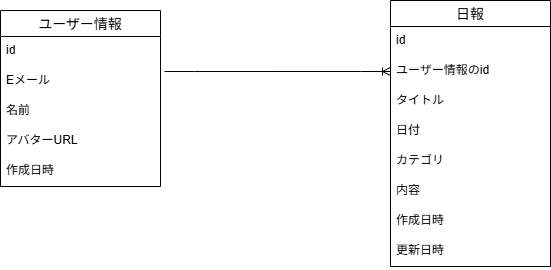

The diagram above was exported from draw.io. Its source (the exported page's mxGraphModel, read from the mxfile embedded in the PNG):
<mxGraphModel dx="864" dy="468" grid="1" gridSize="10" guides="1" tooltips="1" connect="1" arrows="1" fold="1" page="1" pageScale="1" pageWidth="827" pageHeight="1169" math="0" shadow="0">
  <root>
    <mxCell id="0" />
    <mxCell id="1" parent="0" />
    <mxCell id="6U1lU_qpYccqviUC2Wr4-2" parent="1" style="swimlane;fontStyle=0;childLayout=stackLayout;horizontal=1;startSize=26;horizontalStack=0;resizeParent=1;resizeParentMax=0;resizeLast=0;collapsible=1;marginBottom=0;align=center;fontSize=14;direction=east;" value="ユーザー情報" vertex="1">
      <mxGeometry height="176" width="160" x="140" y="180" as="geometry">
        <mxRectangle height="30" width="120" x="140" y="180" as="alternateBounds" />
      </mxGeometry>
    </mxCell>
    <mxCell id="6U1lU_qpYccqviUC2Wr4-3" parent="6U1lU_qpYccqviUC2Wr4-2" style="text;strokeColor=none;fillColor=none;spacingLeft=4;spacingRight=4;overflow=hidden;rotatable=0;points=[[0,0.5],[1,0.5]];portConstraint=eastwest;fontSize=12;whiteSpace=wrap;html=1;" value="id" vertex="1">
      <mxGeometry height="30" width="160" y="26" as="geometry" />
    </mxCell>
    <mxCell id="6U1lU_qpYccqviUC2Wr4-4" parent="6U1lU_qpYccqviUC2Wr4-2" style="text;strokeColor=none;fillColor=none;spacingLeft=4;spacingRight=4;overflow=hidden;rotatable=0;points=[[0,0.5],[1,0.5]];portConstraint=eastwest;fontSize=12;whiteSpace=wrap;html=1;" value="Eメール" vertex="1">
      <mxGeometry height="30" width="160" y="56" as="geometry" />
    </mxCell>
    <mxCell id="6U1lU_qpYccqviUC2Wr4-5" parent="6U1lU_qpYccqviUC2Wr4-2" style="text;strokeColor=none;fillColor=none;spacingLeft=4;spacingRight=4;overflow=hidden;rotatable=0;points=[[0,0.5],[1,0.5]];portConstraint=eastwest;fontSize=12;whiteSpace=wrap;html=1;" value="名前" vertex="1">
      <mxGeometry height="30" width="160" y="86" as="geometry" />
    </mxCell>
    <mxCell id="6U1lU_qpYccqviUC2Wr4-11" parent="6U1lU_qpYccqviUC2Wr4-2" style="text;strokeColor=none;fillColor=none;spacingLeft=4;spacingRight=4;overflow=hidden;rotatable=0;points=[[0,0.5],[1,0.5]];portConstraint=eastwest;fontSize=12;whiteSpace=wrap;html=1;" value="アバターURL" vertex="1">
      <mxGeometry height="30" width="160" y="116" as="geometry" />
    </mxCell>
    <mxCell id="6U1lU_qpYccqviUC2Wr4-12" parent="6U1lU_qpYccqviUC2Wr4-2" style="text;strokeColor=none;fillColor=none;spacingLeft=4;spacingRight=4;overflow=hidden;rotatable=0;points=[[0,0.5],[1,0.5]];portConstraint=eastwest;fontSize=12;whiteSpace=wrap;html=1;" value="作成日時" vertex="1">
      <mxGeometry height="30" width="160" y="146" as="geometry" />
    </mxCell>
    <mxCell id="6U1lU_qpYccqviUC2Wr4-6" parent="1" style="swimlane;fontStyle=0;childLayout=stackLayout;horizontal=1;startSize=26;horizontalStack=0;resizeParent=1;resizeParentMax=0;resizeLast=0;collapsible=1;marginBottom=0;align=center;fontSize=14;" value="日報" vertex="1">
      <mxGeometry height="266" width="160" x="530" y="170" as="geometry" />
    </mxCell>
    <mxCell id="6U1lU_qpYccqviUC2Wr4-7" parent="6U1lU_qpYccqviUC2Wr4-6" style="text;strokeColor=none;fillColor=none;spacingLeft=4;spacingRight=4;overflow=hidden;rotatable=0;points=[[0,0.5],[1,0.5]];portConstraint=eastwest;fontSize=12;whiteSpace=wrap;html=1;" value="id" vertex="1">
      <mxGeometry height="30" width="160" y="26" as="geometry" />
    </mxCell>
    <mxCell id="6U1lU_qpYccqviUC2Wr4-8" parent="6U1lU_qpYccqviUC2Wr4-6" style="text;strokeColor=none;fillColor=none;spacingLeft=4;spacingRight=4;overflow=hidden;rotatable=0;points=[[0,0.5],[1,0.5]];portConstraint=eastwest;fontSize=12;whiteSpace=wrap;html=1;" value="ユーザー情報のid" vertex="1">
      <mxGeometry height="30" width="160" y="56" as="geometry" />
    </mxCell>
    <mxCell id="6U1lU_qpYccqviUC2Wr4-13" parent="6U1lU_qpYccqviUC2Wr4-6" style="text;strokeColor=none;fillColor=none;spacingLeft=4;spacingRight=4;overflow=hidden;rotatable=0;points=[[0,0.5],[1,0.5]];portConstraint=eastwest;fontSize=12;whiteSpace=wrap;html=1;" value="タイトル" vertex="1">
      <mxGeometry height="30" width="160" y="86" as="geometry" />
    </mxCell>
    <mxCell id="6U1lU_qpYccqviUC2Wr4-14" parent="6U1lU_qpYccqviUC2Wr4-6" style="text;strokeColor=none;fillColor=none;spacingLeft=4;spacingRight=4;overflow=hidden;rotatable=0;points=[[0,0.5],[1,0.5]];portConstraint=eastwest;fontSize=12;whiteSpace=wrap;html=1;" value="日付" vertex="1">
      <mxGeometry height="30" width="160" y="116" as="geometry" />
    </mxCell>
    <mxCell id="6U1lU_qpYccqviUC2Wr4-17" parent="6U1lU_qpYccqviUC2Wr4-6" style="text;strokeColor=none;fillColor=none;spacingLeft=4;spacingRight=4;overflow=hidden;rotatable=0;points=[[0,0.5],[1,0.5]];portConstraint=eastwest;fontSize=12;whiteSpace=wrap;html=1;" value="カテゴリ" vertex="1">
      <mxGeometry height="30" width="160" y="146" as="geometry" />
    </mxCell>
    <mxCell id="6U1lU_qpYccqviUC2Wr4-16" parent="6U1lU_qpYccqviUC2Wr4-6" style="text;strokeColor=none;fillColor=none;spacingLeft=4;spacingRight=4;overflow=hidden;rotatable=0;points=[[0,0.5],[1,0.5]];portConstraint=eastwest;fontSize=12;whiteSpace=wrap;html=1;" value="内容" vertex="1">
      <mxGeometry height="30" width="160" y="176" as="geometry" />
    </mxCell>
    <mxCell id="6U1lU_qpYccqviUC2Wr4-15" parent="6U1lU_qpYccqviUC2Wr4-6" style="text;strokeColor=none;fillColor=none;spacingLeft=4;spacingRight=4;overflow=hidden;rotatable=0;points=[[0,0.5],[1,0.5]];portConstraint=eastwest;fontSize=12;whiteSpace=wrap;html=1;" value="作成日時" vertex="1">
      <mxGeometry height="30" width="160" y="206" as="geometry" />
    </mxCell>
    <mxCell id="6U1lU_qpYccqviUC2Wr4-9" parent="6U1lU_qpYccqviUC2Wr4-6" style="text;strokeColor=none;fillColor=none;spacingLeft=4;spacingRight=4;overflow=hidden;rotatable=0;points=[[0,0.5],[1,0.5]];portConstraint=eastwest;fontSize=12;whiteSpace=wrap;html=1;" value="更新日時" vertex="1">
      <mxGeometry height="30" width="160" y="236" as="geometry" />
    </mxCell>
    <mxCell id="6U1lU_qpYccqviUC2Wr4-10" edge="1" parent="1" source="6U1lU_qpYccqviUC2Wr4-4" style="edgeStyle=entityRelationEdgeStyle;fontSize=12;html=1;endArrow=ERoneToMany;rounded=0;exitX=1.025;exitY=0.167;exitDx=0;exitDy=0;exitPerimeter=0;entryX=0;entryY=0.5;entryDx=0;entryDy=0;" target="6U1lU_qpYccqviUC2Wr4-8" value="">
      <mxGeometry height="100" relative="1" width="100" as="geometry">
        <mxPoint x="450" y="300" as="sourcePoint" />
        <mxPoint x="550" y="200" as="targetPoint" />
      </mxGeometry>
    </mxCell>
  </root>
</mxGraphModel>